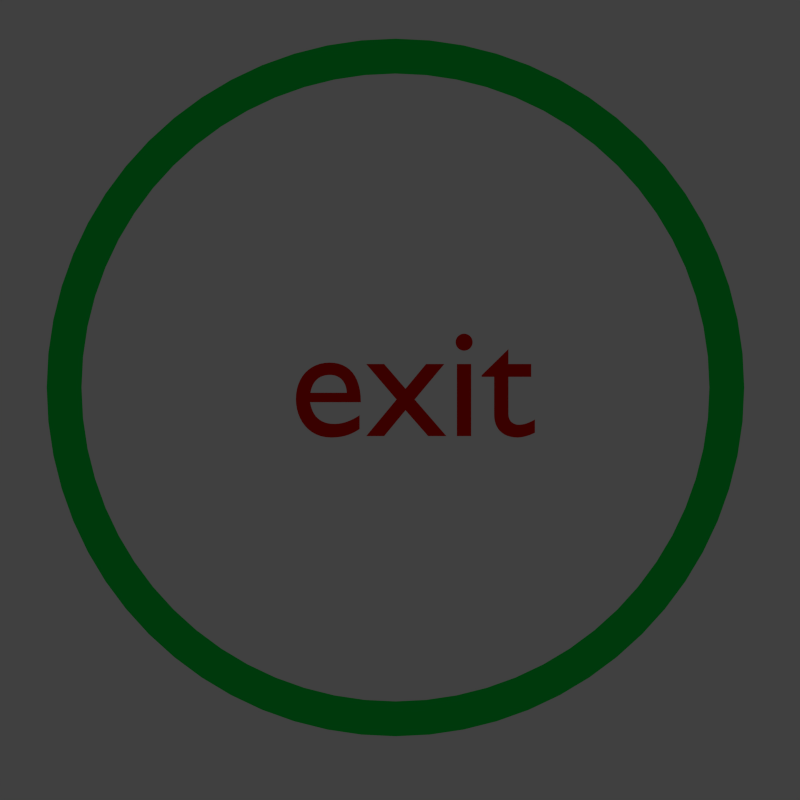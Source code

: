 # Source: tamed.blend  (saved by Blender 2.70.0; exported with 4.5.12 LTS)
import bpy
from mathutils import Matrix  # noqa: F401  (used for matrix-valued properties, if any)

bpy.ops.wm.read_factory_settings(use_empty=True)
scene = bpy.context.scene
scene.name = 'Scene'

# ---- collections
col_collection_1 = bpy.data.collections.new('Collection 1'); scene.collection.children.link(col_collection_1)
col_collection_1.hide_render = True
col_collection_1.hide_viewport = True
col_collection_2 = bpy.data.collections.new('Collection 2'); scene.collection.children.link(col_collection_2)
col_collection_2.hide_render = True
col_collection_2.hide_viewport = True
col_collection_3 = bpy.data.collections.new('Collection 3'); scene.collection.children.link(col_collection_3)
col_collection_3.hide_render = True
col_collection_3.hide_viewport = True
col_collection_4 = bpy.data.collections.new('Collection 4'); scene.collection.children.link(col_collection_4)
col_collection_4.hide_render = True
col_collection_4.hide_viewport = True
col_collection_5 = bpy.data.collections.new('Collection 5'); scene.collection.children.link(col_collection_5)
col_collection_5.hide_render = True
col_collection_5.hide_viewport = True
col_collection_6 = bpy.data.collections.new('Collection 6'); scene.collection.children.link(col_collection_6)
col_collection_6.hide_render = True
col_collection_6.hide_viewport = True
col_collection_11 = bpy.data.collections.new('Collection 11'); scene.collection.children.link(col_collection_11)
col_collection_11.hide_render = True
col_collection_11.hide_viewport = True
col_collection_12 = bpy.data.collections.new('Collection 12'); scene.collection.children.link(col_collection_12)

# ---- materials (node trees are filled in below, after node groups)
mat_redring = bpy.data.materials.new('redring')
mat_redring.alpha_threshold = 0.0
mat_redring.use_transparent_shadow = False
mat_redring.diffuse_color = (0.8, 0.01428, 0.0, 1.0)
mat_redring.roughness = 0.5
mat_redring.line_color = (0.0, 0.0, 0.0, 1.0)
mat_redring2 = bpy.data.materials.new('redring2')
mat_redring2.alpha_threshold = 0.0
mat_redring2.use_transparent_shadow = False
mat_redring2.roughness = 0.5
mat_redring2.line_color = (0.0, 0.0, 0.0, 1.0)
mat_bluering = bpy.data.materials.new('bluering')
mat_bluering.alpha_threshold = 0.0
mat_bluering.use_transparent_shadow = False
mat_bluering.diffuse_color = (0.0, 0.02092, 0.8, 1.0)
mat_bluering.roughness = 0.5
mat_bluering.line_color = (0.0, 0.0, 0.0, 1.0)
mat_bluering2 = bpy.data.materials.new('bluering2')
mat_bluering2.alpha_threshold = 0.0
mat_bluering2.use_transparent_shadow = False
mat_bluering2.roughness = 0.5
mat_bluering2.line_color = (0.0, 0.0, 0.0, 1.0)
mat_yellowring = bpy.data.materials.new('yellowring')
mat_yellowring.alpha_threshold = 0.0
mat_yellowring.use_transparent_shadow = False
mat_yellowring.diffuse_color = (0.8, 0.729, 0.0, 1.0)
mat_yellowring.roughness = 0.5
mat_yellowring.line_color = (0.0, 0.0, 0.0, 1.0)
mat_yellowring2 = bpy.data.materials.new('yellowring2')
mat_yellowring2.alpha_threshold = 0.0
mat_yellowring2.use_transparent_shadow = False
mat_yellowring2.roughness = 0.5
mat_yellowring2.line_color = (0.0, 0.0, 0.0, 1.0)
mat_crosshair1 = bpy.data.materials.new('crosshair1')
mat_crosshair1.alpha_threshold = 0.0
mat_crosshair1.use_transparent_shadow = False
mat_crosshair1.roughness = 0.5
mat_crosshair1.line_color = (0.0, 0.0, 0.0, 1.0)
mat_rb = bpy.data.materials.new('RB')
mat_rb.alpha_threshold = 0.0
mat_rb.use_transparent_shadow = False
mat_rb.roughness = 0.5
mat_rb.line_color = (0.0, 0.0, 0.0, 1.0)
mat_blankring = bpy.data.materials.new('blankring')
mat_blankring.alpha_threshold = 0.0
mat_blankring.use_transparent_shadow = False
mat_blankring.diffuse_color = (0.8, 0.753, 0.6994, 1.0)
mat_blankring.roughness = 0.5
mat_blankring.line_color = (0.0, 0.0, 0.0, 1.0)
mat_blankring2 = bpy.data.materials.new('blankring2')
mat_blankring2.alpha_threshold = 0.0
mat_blankring2.use_transparent_shadow = False
mat_blankring2.diffuse_color = (0.4672, 0.4672, 0.4672, 1.0)
mat_blankring2.roughness = 0.5
mat_blankring2.line_color = (0.0, 0.0, 0.0, 1.0)
mat_textcolor = bpy.data.materials.new('textcolor')
mat_textcolor.alpha_threshold = 0.0
mat_textcolor.use_transparent_shadow = False
mat_textcolor.diffuse_color = (0.8, 0.00749, 0.0, 1.0)
mat_textcolor.roughness = 0.5
mat_textcolor.specular_intensity = 0.0
mat_textcolor.line_color = (0.0, 0.0, 0.0, 1.0)
mat_circle = bpy.data.materials.new('circle')
mat_circle.alpha_threshold = 0.0
mat_circle.use_transparent_shadow = False
mat_circle.diffuse_color = (0.0, 0.8, 0.0754, 1.0)
mat_circle.roughness = 0.5
mat_circle.line_color = (0.0, 0.0, 0.0, 1.0)

# ---- material node trees

# ---- world
world_world = bpy.data.worlds.new('World'); scene.world = world_world
world_world.color = (0.05088, 0.05088, 0.05088)
world_world.use_sun_shadow = False
world_world.sun_shadow_jitter_overblur = 0.0
world_world.cycles.sampling_method = 'MANUAL'
world_world.cycles.sample_map_resolution = 256

# ---- cameras
cam_camera = bpy.data.cameras.new('Camera')
cam_camera.clip_end = 100.0
cam_camera.lens = 35.0
cam_camera.sensor_width = 32.0
cam_camera.sensor_height = 18.0
cam_camera.ortho_scale = 7.314
cam_camera.dof.focus_distance = 0.0
cam_camera.dof.aperture_fstop = 128.0
cam_test_cam = bpy.data.cameras.new('test cam')
cam_test_cam.clip_end = 100.0
cam_test_cam.lens = 35.0
cam_test_cam.sensor_width = 32.0
cam_test_cam.sensor_height = 18.0
cam_test_cam.dof.focus_distance = 0.0
cam_test_cam.dof.aperture_fstop = 128.0

# ---- lights
light_lamp = bpy.data.lights.new('Lamp', 'POINT')
light_lamp.transmission_factor = 0.0
light_lamp.cutoff_distance = 30.0
light_lamp.energy = 100.0
light_lamp.shadow_buffer_clip_start = 1.001
light_lamp.shadow_soft_size = 0.1
light_lamp.shadow_maximum_resolution = 0.006
light_lamp.use_absolute_resolution = True
light_lamp.cycles.use_multiple_importance_sampling = False

# ---- meshes
me_torus = bpy.data.meshes.new('Torus')
me_torus.from_pydata([(1.1, 0.0, 0.0), (1.071, 0.0, 0.07071), (1.0, 0.0, 0.1), (0.9293, 0.0, 0.07071), (0.9, 0.0, 1.225e-17), (0.9293, 0.0, -0.07071), (1.0, 0.0, -0.1), (1.071, 0.0, -0.07071), (1.046, 0.3399, 0.0), (1.018, 0.3309, 0.07071), (0.9511, 0.309, 0.1), (0.8838, 0.2872, 0.07071), (0.856, 0.2781, 1.225e-17), (0.8838, 0.2872, -0.07071), (0.9511, 0.309, -0.1), (1.018, 0.3309, -0.07071), (0.8899, 0.6466, 0.0), (0.8662, 0.6293, 0.07071), (0.809, 0.5878, 0.1), (0.7518, 0.5462, 0.07071), (0.7281, 0.529, 1.225e-17), (0.7518, 0.5462, -0.07071), (0.809, 0.5878, -0.1), (0.8662, 0.6293, -0.07071), (0.6466, 0.8899, 0.0), (0.6293, 0.8662, 0.07071), (0.5878, 0.809, 0.1), (0.5462, 0.7518, 0.07071), (0.529, 0.7281, 1.225e-17), (0.5462, 0.7518, -0.07071), (0.5878, 0.809, -0.1), (0.6293, 0.8662, -0.07071), (0.3399, 1.046, 0.0), (0.3309, 1.018, 0.07071), (0.309, 0.9511, 0.1), (0.2872, 0.8838, 0.07071), (0.2781, 0.856, 1.225e-17), (0.2872, 0.8838, -0.07071), (0.309, 0.9511, -0.1), (0.3309, 1.018, -0.07071), (5.96e-08, 1.1, 0.0), (5.96e-08, 1.071, 0.07071), (8.941e-08, 1.0, 0.1), (8.941e-08, 0.9293, 0.07071), (8.941e-08, 0.9, 1.225e-17), (8.941e-08, 0.9293, -0.07071), (8.941e-08, 1.0, -0.1), (5.96e-08, 1.071, -0.07071), (-0.3399, 1.046, 0.0), (-0.3309, 1.018, 0.07071), (-0.309, 0.9511, 0.1), (-0.2872, 0.8838, 0.07071), (-0.2781, 0.856, 1.225e-17), (-0.2872, 0.8838, -0.07071), (-0.309, 0.9511, -0.1), (-0.3309, 1.018, -0.07071), (-0.6466, 0.8899, 0.0), (-0.6293, 0.8662, 0.07071), (-0.5878, 0.809, 0.1), (-0.5462, 0.7518, 0.07071), (-0.529, 0.7281, 1.225e-17), (-0.5462, 0.7518, -0.07071), (-0.5878, 0.809, -0.1), (-0.6293, 0.8662, -0.07071), (-0.8899, 0.6466, 0.0), (-0.8662, 0.6293, 0.07071), (-0.809, 0.5878, 0.1), (-0.7518, 0.5462, 0.07071), (-0.7281, 0.529, 1.225e-17), (-0.7518, 0.5462, -0.07071), (-0.809, 0.5878, -0.1), (-0.8662, 0.6293, -0.07071), (-1.046, 0.3399, 0.0), (-1.018, 0.3309, 0.07071), (-0.9511, 0.309, 0.1), (-0.8838, 0.2872, 0.07071), (-0.856, 0.2781, 1.225e-17), (-0.8838, 0.2872, -0.07071), (-0.9511, 0.309, -0.1), (-1.018, 0.3309, -0.07071), (-1.1, 9.617e-08, 0.0), (-1.071, 9.36e-08, 0.07071), (-1.0, 8.742e-08, 0.1), (-0.9293, 8.124e-08, 0.07071), (-0.9, 7.868e-08, 1.225e-17), (-0.9293, 8.124e-08, -0.07071), (-1.0, 8.742e-08, -0.1), (-1.071, 9.36e-08, -0.07071), (-1.046, -0.3399, 0.0), (-1.018, -0.3309, 0.07071), (-0.9511, -0.309, 0.1), (-0.8838, -0.2872, 0.07071), (-0.856, -0.2781, 1.225e-17), (-0.8838, -0.2872, -0.07071), (-0.9511, -0.309, -0.1), (-1.018, -0.3309, -0.07071), (-0.8899, -0.6466, 0.0), (-0.8662, -0.6293, 0.07071), (-0.809, -0.5878, 0.1), (-0.7518, -0.5462, 0.07071), (-0.7281, -0.529, 1.225e-17), (-0.7518, -0.5462, -0.07071), (-0.809, -0.5878, -0.1), (-0.8662, -0.6293, -0.07071), (-0.6466, -0.8899, 0.0), (-0.6293, -0.8662, 0.07071), (-0.5878, -0.809, 0.1), (-0.5462, -0.7518, 0.07071), (-0.529, -0.7281, 1.225e-17), (-0.5462, -0.7518, -0.07071), (-0.5878, -0.809, -0.1), (-0.6293, -0.8662, -0.07071), (-0.3399, -1.046, 0.0), (-0.3309, -1.018, 0.07071), (-0.309, -0.9511, 0.1), (-0.2872, -0.8838, 0.07071), (-0.2781, -0.856, 1.225e-17), (-0.2872, -0.8838, -0.07071), (-0.309, -0.9511, -0.1), (-0.3309, -1.018, -0.07071), (5.96e-08, -1.1, 0.0), (5.96e-08, -1.071, 0.07071), (8.941e-08, -1.0, 0.1), (8.941e-08, -0.9293, 0.07071), (8.941e-08, -0.9, 1.225e-17), (8.941e-08, -0.9293, -0.07071), (8.941e-08, -1.0, -0.1), (5.96e-08, -1.071, -0.07071), (0.3399, -1.046, 0.0), (0.3309, -1.018, 0.07071), (0.309, -0.9511, 0.1), (0.2872, -0.8838, 0.07071), (0.2781, -0.856, 1.225e-17), (0.2872, -0.8838, -0.07071), (0.309, -0.9511, -0.1), (0.3309, -1.018, -0.07071), (0.6466, -0.8899, 0.0), (0.6293, -0.8662, 0.07071), (0.5878, -0.809, 0.1), (0.5462, -0.7518, 0.07071), (0.529, -0.7281, 1.225e-17), (0.5462, -0.7518, -0.07071), (0.5878, -0.809, -0.1), (0.6293, -0.8662, -0.07071), (0.8899, -0.6466, 0.0), (0.8662, -0.6293, 0.07071), (0.809, -0.5878, 0.1), (0.7518, -0.5462, 0.07071), (0.7281, -0.529, 1.225e-17), (0.7518, -0.5462, -0.07071), (0.809, -0.5878, -0.1), (0.8662, -0.6293, -0.07071), (1.046, -0.3399, 0.0), (1.018, -0.3309, 0.07071), (0.9511, -0.309, 0.1), (0.8838, -0.2872, 0.07071), (0.856, -0.2781, 1.225e-17), (0.8838, -0.2872, -0.07071), (0.9511, -0.309, -0.1), (1.018, -0.3309, -0.07071)], [], [(0, 8, 9, 1), (1, 9, 10, 2), (2, 10, 11, 3), (3, 11, 12, 4), (4, 12, 13, 5), (5, 13, 14, 6), (6, 14, 15, 7), (0, 7, 15, 8), (8, 16, 17, 9), (9, 17, 18, 10), (10, 18, 19, 11), (11, 19, 20, 12), (12, 20, 21, 13), (13, 21, 22, 14), (14, 22, 23, 15), (15, 23, 16, 8), (16, 24, 25, 17), (17, 25, 26, 18), (18, 26, 27, 19), (19, 27, 28, 20), (20, 28, 29, 21), (21, 29, 30, 22), (22, 30, 31, 23), (23, 31, 24, 16), (24, 32, 33, 25), (25, 33, 34, 26), (26, 34, 35, 27), (27, 35, 36, 28), (28, 36, 37, 29), (29, 37, 38, 30), (30, 38, 39, 31), (31, 39, 32, 24), (32, 40, 41, 33), (33, 41, 42, 34), (34, 42, 43, 35), (35, 43, 44, 36), (36, 44, 45, 37), (37, 45, 46, 38), (38, 46, 47, 39), (39, 47, 40, 32), (40, 48, 49, 41), (41, 49, 50, 42), (42, 50, 51, 43), (43, 51, 52, 44), (44, 52, 53, 45), (45, 53, 54, 46), (46, 54, 55, 47), (47, 55, 48, 40), (48, 56, 57, 49), (49, 57, 58, 50), (50, 58, 59, 51), (51, 59, 60, 52), (52, 60, 61, 53), (53, 61, 62, 54), (54, 62, 63, 55), (55, 63, 56, 48), (56, 64, 65, 57), (57, 65, 66, 58), (58, 66, 67, 59), (59, 67, 68, 60), (60, 68, 69, 61), (61, 69, 70, 62), (62, 70, 71, 63), (63, 71, 64, 56), (64, 72, 73, 65), (65, 73, 74, 66), (66, 74, 75, 67), (67, 75, 76, 68), (68, 76, 77, 69), (69, 77, 78, 70), (70, 78, 79, 71), (71, 79, 72, 64), (72, 80, 81, 73), (73, 81, 82, 74), (74, 82, 83, 75), (75, 83, 84, 76), (76, 84, 85, 77), (77, 85, 86, 78), (78, 86, 87, 79), (79, 87, 80, 72), (80, 88, 89, 81), (81, 89, 90, 82), (82, 90, 91, 83), (83, 91, 92, 84), (84, 92, 93, 85), (85, 93, 94, 86), (86, 94, 95, 87), (87, 95, 88, 80), (88, 96, 97, 89), (89, 97, 98, 90), (90, 98, 99, 91), (91, 99, 100, 92), (92, 100, 101, 93), (93, 101, 102, 94), (94, 102, 103, 95), (95, 103, 96, 88), (96, 104, 105, 97), (97, 105, 106, 98), (98, 106, 107, 99), (99, 107, 108, 100), (100, 108, 109, 101), (101, 109, 110, 102), (102, 110, 111, 103), (103, 111, 104, 96), (104, 112, 113, 105), (105, 113, 114, 106), (106, 114, 115, 107), (107, 115, 116, 108), (108, 116, 117, 109), (109, 117, 118, 110), (110, 118, 119, 111), (111, 119, 112, 104), (112, 120, 121, 113), (113, 121, 122, 114), (114, 122, 123, 115), (115, 123, 124, 116), (116, 124, 125, 117), (117, 125, 126, 118), (118, 126, 127, 119), (119, 127, 120, 112), (120, 128, 129, 121), (121, 129, 130, 122), (122, 130, 131, 123), (123, 131, 132, 124), (124, 132, 133, 125), (125, 133, 134, 126), (126, 134, 135, 127), (127, 135, 128, 120), (128, 136, 137, 129), (129, 137, 138, 130), (130, 138, 139, 131), (131, 139, 140, 132), (132, 140, 141, 133), (133, 141, 142, 134), (134, 142, 143, 135), (135, 143, 136, 128), (136, 144, 145, 137), (137, 145, 146, 138), (138, 146, 147, 139), (139, 147, 148, 140), (140, 148, 149, 141), (141, 149, 150, 142), (142, 150, 151, 143), (143, 151, 144, 136), (144, 152, 153, 145), (145, 153, 154, 146), (146, 154, 155, 147), (147, 155, 156, 148), (148, 156, 157, 149), (149, 157, 158, 150), (150, 158, 159, 151), (151, 159, 152, 144), (152, 0, 1, 153), (153, 1, 2, 154), (154, 2, 3, 155), (155, 3, 4, 156), (156, 4, 5, 157), (157, 5, 6, 158), (158, 6, 7, 159), (159, 7, 0, 152)])
me_torus.polygons.foreach_set('use_smooth', [True] * 160)
me_torus.polygons.foreach_set('material_index', [1, 1, 1, 1, 1, 1, 1, 1, 0, 0, 0, 0, 0, 0, 0, 0, 0, 0, 0, 0, 0, 0, 0, 0, 0, 0, 0, 0, 0, 0, 0, 0, 1, 1, 1, 1, 1, 1, 1, 1, 1, 1, 1, 1, 1, 1, 1, 1, 0, 0, 0, 0, 0, 0, 0, 0, 0, 0, 0, 0, 0, 0, 0, 0, 0, 0, 0, 0, 0, 0, 0, 0, 1, 1, 1, 1, 1, 1, 1, 1, 1, 1, 1, 1, 1, 1, 1, 1, 0, 0, 0, 0, 0, 0, 0, 0, 0, 0, 0, 0, 0, 0, 0, 0, 0, 0, 0, 0, 0, 0, 0, 0, 1, 1, 1, 1, 1, 1, 1, 1, 1, 1, 1, 1, 1, 1, 1, 1, 0, 0, 0, 0, 0, 0, 0, 0, 0, 0, 0, 0, 0, 0, 0, 0, 0, 0, 0, 0, 0, 0, 0, 0, 1, 1, 1, 1, 1, 1, 1, 1])
me_torus.materials.append(mat_redring)
me_torus.materials.append(mat_redring2)
me_torus.use_remesh_preserve_volume = False
me_torus.use_remesh_preserve_attributes = False
me_torus.use_mirror_vertex_groups = False
me_torus.update()
me_torus_001 = bpy.data.meshes.new('Torus.001')
me_torus_001.from_pydata([(1.1, 0.0, 0.0), (1.071, 0.0, 0.07071), (1.0, 0.0, 0.1), (0.9293, 0.0, 0.07071), (0.9, 0.0, 1.225e-17), (0.9293, 0.0, -0.07071), (1.0, 0.0, -0.1), (1.071, 0.0, -0.07071), (1.046, 0.3399, 0.0), (1.018, 0.3309, 0.07071), (0.9511, 0.309, 0.1), (0.8838, 0.2872, 0.07071), (0.856, 0.2781, 1.225e-17), (0.8838, 0.2872, -0.07071), (0.9511, 0.309, -0.1), (1.018, 0.3309, -0.07071), (0.8899, 0.6466, 0.0), (0.8662, 0.6293, 0.07071), (0.809, 0.5878, 0.1), (0.7518, 0.5462, 0.07071), (0.7281, 0.529, 1.225e-17), (0.7518, 0.5462, -0.07071), (0.809, 0.5878, -0.1), (0.8662, 0.6293, -0.07071), (0.6466, 0.8899, 0.0), (0.6293, 0.8662, 0.07071), (0.5878, 0.809, 0.1), (0.5462, 0.7518, 0.07071), (0.529, 0.7281, 1.225e-17), (0.5462, 0.7518, -0.07071), (0.5878, 0.809, -0.1), (0.6293, 0.8662, -0.07071), (0.3399, 1.046, 0.0), (0.3309, 1.018, 0.07071), (0.309, 0.9511, 0.1), (0.2872, 0.8838, 0.07071), (0.2781, 0.856, 1.225e-17), (0.2872, 0.8838, -0.07071), (0.309, 0.9511, -0.1), (0.3309, 1.018, -0.07071), (5.96e-08, 1.1, 0.0), (5.96e-08, 1.071, 0.07071), (8.941e-08, 1.0, 0.1), (8.941e-08, 0.9293, 0.07071), (8.941e-08, 0.9, 1.225e-17), (8.941e-08, 0.9293, -0.07071), (8.941e-08, 1.0, -0.1), (5.96e-08, 1.071, -0.07071), (-0.3399, 1.046, 0.0), (-0.3309, 1.018, 0.07071), (-0.309, 0.9511, 0.1), (-0.2872, 0.8838, 0.07071), (-0.2781, 0.856, 1.225e-17), (-0.2872, 0.8838, -0.07071), (-0.309, 0.9511, -0.1), (-0.3309, 1.018, -0.07071), (-0.6466, 0.8899, 0.0), (-0.6293, 0.8662, 0.07071), (-0.5878, 0.809, 0.1), (-0.5462, 0.7518, 0.07071), (-0.529, 0.7281, 1.225e-17), (-0.5462, 0.7518, -0.07071), (-0.5878, 0.809, -0.1), (-0.6293, 0.8662, -0.07071), (-0.8899, 0.6466, 0.0), (-0.8662, 0.6293, 0.07071), (-0.809, 0.5878, 0.1), (-0.7518, 0.5462, 0.07071), (-0.7281, 0.529, 1.225e-17), (-0.7518, 0.5462, -0.07071), (-0.809, 0.5878, -0.1), (-0.8662, 0.6293, -0.07071), (-1.046, 0.3399, 0.0), (-1.018, 0.3309, 0.07071), (-0.9511, 0.309, 0.1), (-0.8838, 0.2872, 0.07071), (-0.856, 0.2781, 1.225e-17), (-0.8838, 0.2872, -0.07071), (-0.9511, 0.309, -0.1), (-1.018, 0.3309, -0.07071), (-1.1, 9.617e-08, 0.0), (-1.071, 9.36e-08, 0.07071), (-1.0, 8.742e-08, 0.1), (-0.9293, 8.124e-08, 0.07071), (-0.9, 7.868e-08, 1.225e-17), (-0.9293, 8.124e-08, -0.07071), (-1.0, 8.742e-08, -0.1), (-1.071, 9.36e-08, -0.07071), (-1.046, -0.3399, 0.0), (-1.018, -0.3309, 0.07071), (-0.9511, -0.309, 0.1), (-0.8838, -0.2872, 0.07071), (-0.856, -0.2781, 1.225e-17), (-0.8838, -0.2872, -0.07071), (-0.9511, -0.309, -0.1), (-1.018, -0.3309, -0.07071), (-0.8899, -0.6466, 0.0), (-0.8662, -0.6293, 0.07071), (-0.809, -0.5878, 0.1), (-0.7518, -0.5462, 0.07071), (-0.7281, -0.529, 1.225e-17), (-0.7518, -0.5462, -0.07071), (-0.809, -0.5878, -0.1), (-0.8662, -0.6293, -0.07071), (-0.6466, -0.8899, 0.0), (-0.6293, -0.8662, 0.07071), (-0.5878, -0.809, 0.1), (-0.5462, -0.7518, 0.07071), (-0.529, -0.7281, 1.225e-17), (-0.5462, -0.7518, -0.07071), (-0.5878, -0.809, -0.1), (-0.6293, -0.8662, -0.07071), (-0.3399, -1.046, 0.0), (-0.3309, -1.018, 0.07071), (-0.309, -0.9511, 0.1), (-0.2872, -0.8838, 0.07071), (-0.2781, -0.856, 1.225e-17), (-0.2872, -0.8838, -0.07071), (-0.309, -0.9511, -0.1), (-0.3309, -1.018, -0.07071), (5.96e-08, -1.1, 0.0), (5.96e-08, -1.071, 0.07071), (8.941e-08, -1.0, 0.1), (8.941e-08, -0.9293, 0.07071), (8.941e-08, -0.9, 1.225e-17), (8.941e-08, -0.9293, -0.07071), (8.941e-08, -1.0, -0.1), (5.96e-08, -1.071, -0.07071), (0.3399, -1.046, 0.0), (0.3309, -1.018, 0.07071), (0.309, -0.9511, 0.1), (0.2872, -0.8838, 0.07071), (0.2781, -0.856, 1.225e-17), (0.2872, -0.8838, -0.07071), (0.309, -0.9511, -0.1), (0.3309, -1.018, -0.07071), (0.6466, -0.8899, 0.0), (0.6293, -0.8662, 0.07071), (0.5878, -0.809, 0.1), (0.5462, -0.7518, 0.07071), (0.529, -0.7281, 1.225e-17), (0.5462, -0.7518, -0.07071), (0.5878, -0.809, -0.1), (0.6293, -0.8662, -0.07071), (0.8899, -0.6466, 0.0), (0.8662, -0.6293, 0.07071), (0.809, -0.5878, 0.1), (0.7518, -0.5462, 0.07071), (0.7281, -0.529, 1.225e-17), (0.7518, -0.5462, -0.07071), (0.809, -0.5878, -0.1), (0.8662, -0.6293, -0.07071), (1.046, -0.3399, 0.0), (1.018, -0.3309, 0.07071), (0.9511, -0.309, 0.1), (0.8838, -0.2872, 0.07071), (0.856, -0.2781, 1.225e-17), (0.8838, -0.2872, -0.07071), (0.9511, -0.309, -0.1), (1.018, -0.3309, -0.07071)], [], [(0, 8, 9, 1), (1, 9, 10, 2), (2, 10, 11, 3), (3, 11, 12, 4), (4, 12, 13, 5), (5, 13, 14, 6), (6, 14, 15, 7), (0, 7, 15, 8), (8, 16, 17, 9), (9, 17, 18, 10), (10, 18, 19, 11), (11, 19, 20, 12), (12, 20, 21, 13), (13, 21, 22, 14), (14, 22, 23, 15), (15, 23, 16, 8), (16, 24, 25, 17), (17, 25, 26, 18), (18, 26, 27, 19), (19, 27, 28, 20), (20, 28, 29, 21), (21, 29, 30, 22), (22, 30, 31, 23), (23, 31, 24, 16), (24, 32, 33, 25), (25, 33, 34, 26), (26, 34, 35, 27), (27, 35, 36, 28), (28, 36, 37, 29), (29, 37, 38, 30), (30, 38, 39, 31), (31, 39, 32, 24), (32, 40, 41, 33), (33, 41, 42, 34), (34, 42, 43, 35), (35, 43, 44, 36), (36, 44, 45, 37), (37, 45, 46, 38), (38, 46, 47, 39), (39, 47, 40, 32), (40, 48, 49, 41), (41, 49, 50, 42), (42, 50, 51, 43), (43, 51, 52, 44), (44, 52, 53, 45), (45, 53, 54, 46), (46, 54, 55, 47), (47, 55, 48, 40), (48, 56, 57, 49), (49, 57, 58, 50), (50, 58, 59, 51), (51, 59, 60, 52), (52, 60, 61, 53), (53, 61, 62, 54), (54, 62, 63, 55), (55, 63, 56, 48), (56, 64, 65, 57), (57, 65, 66, 58), (58, 66, 67, 59), (59, 67, 68, 60), (60, 68, 69, 61), (61, 69, 70, 62), (62, 70, 71, 63), (63, 71, 64, 56), (64, 72, 73, 65), (65, 73, 74, 66), (66, 74, 75, 67), (67, 75, 76, 68), (68, 76, 77, 69), (69, 77, 78, 70), (70, 78, 79, 71), (71, 79, 72, 64), (72, 80, 81, 73), (73, 81, 82, 74), (74, 82, 83, 75), (75, 83, 84, 76), (76, 84, 85, 77), (77, 85, 86, 78), (78, 86, 87, 79), (79, 87, 80, 72), (80, 88, 89, 81), (81, 89, 90, 82), (82, 90, 91, 83), (83, 91, 92, 84), (84, 92, 93, 85), (85, 93, 94, 86), (86, 94, 95, 87), (87, 95, 88, 80), (88, 96, 97, 89), (89, 97, 98, 90), (90, 98, 99, 91), (91, 99, 100, 92), (92, 100, 101, 93), (93, 101, 102, 94), (94, 102, 103, 95), (95, 103, 96, 88), (96, 104, 105, 97), (97, 105, 106, 98), (98, 106, 107, 99), (99, 107, 108, 100), (100, 108, 109, 101), (101, 109, 110, 102), (102, 110, 111, 103), (103, 111, 104, 96), (104, 112, 113, 105), (105, 113, 114, 106), (106, 114, 115, 107), (107, 115, 116, 108), (108, 116, 117, 109), (109, 117, 118, 110), (110, 118, 119, 111), (111, 119, 112, 104), (112, 120, 121, 113), (113, 121, 122, 114), (114, 122, 123, 115), (115, 123, 124, 116), (116, 124, 125, 117), (117, 125, 126, 118), (118, 126, 127, 119), (119, 127, 120, 112), (120, 128, 129, 121), (121, 129, 130, 122), (122, 130, 131, 123), (123, 131, 132, 124), (124, 132, 133, 125), (125, 133, 134, 126), (126, 134, 135, 127), (127, 135, 128, 120), (128, 136, 137, 129), (129, 137, 138, 130), (130, 138, 139, 131), (131, 139, 140, 132), (132, 140, 141, 133), (133, 141, 142, 134), (134, 142, 143, 135), (135, 143, 136, 128), (136, 144, 145, 137), (137, 145, 146, 138), (138, 146, 147, 139), (139, 147, 148, 140), (140, 148, 149, 141), (141, 149, 150, 142), (142, 150, 151, 143), (143, 151, 144, 136), (144, 152, 153, 145), (145, 153, 154, 146), (146, 154, 155, 147), (147, 155, 156, 148), (148, 156, 157, 149), (149, 157, 158, 150), (150, 158, 159, 151), (151, 159, 152, 144), (152, 0, 1, 153), (153, 1, 2, 154), (154, 2, 3, 155), (155, 3, 4, 156), (156, 4, 5, 157), (157, 5, 6, 158), (158, 6, 7, 159), (159, 7, 0, 152)])
me_torus_001.polygons.foreach_set('use_smooth', [True] * 160)
me_torus_001.polygons.foreach_set('material_index', [1, 1, 1, 1, 1, 1, 1, 1, 0, 0, 0, 0, 0, 0, 0, 0, 0, 0, 0, 0, 0, 0, 0, 0, 0, 0, 0, 0, 0, 0, 0, 0, 1, 1, 1, 1, 1, 1, 1, 1, 1, 1, 1, 1, 1, 1, 1, 1, 0, 0, 0, 0, 0, 0, 0, 0, 0, 0, 0, 0, 0, 0, 0, 0, 0, 0, 0, 0, 0, 0, 0, 0, 1, 1, 1, 1, 1, 1, 1, 1, 1, 1, 1, 1, 1, 1, 1, 1, 0, 0, 0, 0, 0, 0, 0, 0, 0, 0, 0, 0, 0, 0, 0, 0, 0, 0, 0, 0, 0, 0, 0, 0, 1, 1, 1, 1, 1, 1, 1, 1, 1, 1, 1, 1, 1, 1, 1, 1, 0, 0, 0, 0, 0, 0, 0, 0, 0, 0, 0, 0, 0, 0, 0, 0, 0, 0, 0, 0, 0, 0, 0, 0, 1, 1, 1, 1, 1, 1, 1, 1])
me_torus_001.materials.append(mat_bluering)
me_torus_001.materials.append(mat_bluering2)
me_torus_001.use_remesh_preserve_volume = False
me_torus_001.use_remesh_preserve_attributes = False
me_torus_001.use_mirror_vertex_groups = False
me_torus_001.update()
me_torus_002 = bpy.data.meshes.new('Torus.002')
me_torus_002.from_pydata([(1.1, 0.0, 0.0), (1.071, 0.0, 0.07071), (1.0, 0.0, 0.1), (0.9293, 0.0, 0.07071), (0.9, 0.0, 1.225e-17), (0.9293, 0.0, -0.07071), (1.0, 0.0, -0.1), (1.071, 0.0, -0.07071), (1.046, 0.3399, 0.0), (1.018, 0.3309, 0.07071), (0.9511, 0.309, 0.1), (0.8838, 0.2872, 0.07071), (0.856, 0.2781, 1.225e-17), (0.8838, 0.2872, -0.07071), (0.9511, 0.309, -0.1), (1.018, 0.3309, -0.07071), (0.8899, 0.6466, 0.0), (0.8662, 0.6293, 0.07071), (0.809, 0.5878, 0.1), (0.7518, 0.5462, 0.07071), (0.7281, 0.529, 1.225e-17), (0.7518, 0.5462, -0.07071), (0.809, 0.5878, -0.1), (0.8662, 0.6293, -0.07071), (0.6466, 0.8899, 0.0), (0.6293, 0.8662, 0.07071), (0.5878, 0.809, 0.1), (0.5462, 0.7518, 0.07071), (0.529, 0.7281, 1.225e-17), (0.5462, 0.7518, -0.07071), (0.5878, 0.809, -0.1), (0.6293, 0.8662, -0.07071), (0.3399, 1.046, 0.0), (0.3309, 1.018, 0.07071), (0.309, 0.9511, 0.1), (0.2872, 0.8838, 0.07071), (0.2781, 0.856, 1.225e-17), (0.2872, 0.8838, -0.07071), (0.309, 0.9511, -0.1), (0.3309, 1.018, -0.07071), (5.96e-08, 1.1, 0.0), (5.96e-08, 1.071, 0.07071), (8.941e-08, 1.0, 0.1), (8.941e-08, 0.9293, 0.07071), (8.941e-08, 0.9, 1.225e-17), (8.941e-08, 0.9293, -0.07071), (8.941e-08, 1.0, -0.1), (5.96e-08, 1.071, -0.07071), (-0.3399, 1.046, 0.0), (-0.3309, 1.018, 0.07071), (-0.309, 0.9511, 0.1), (-0.2872, 0.8838, 0.07071), (-0.2781, 0.856, 1.225e-17), (-0.2872, 0.8838, -0.07071), (-0.309, 0.9511, -0.1), (-0.3309, 1.018, -0.07071), (-0.6466, 0.8899, 0.0), (-0.6293, 0.8662, 0.07071), (-0.5878, 0.809, 0.1), (-0.5462, 0.7518, 0.07071), (-0.529, 0.7281, 1.225e-17), (-0.5462, 0.7518, -0.07071), (-0.5878, 0.809, -0.1), (-0.6293, 0.8662, -0.07071), (-0.8899, 0.6466, 0.0), (-0.8662, 0.6293, 0.07071), (-0.809, 0.5878, 0.1), (-0.7518, 0.5462, 0.07071), (-0.7281, 0.529, 1.225e-17), (-0.7518, 0.5462, -0.07071), (-0.809, 0.5878, -0.1), (-0.8662, 0.6293, -0.07071), (-1.046, 0.3399, 0.0), (-1.018, 0.3309, 0.07071), (-0.9511, 0.309, 0.1), (-0.8838, 0.2872, 0.07071), (-0.856, 0.2781, 1.225e-17), (-0.8838, 0.2872, -0.07071), (-0.9511, 0.309, -0.1), (-1.018, 0.3309, -0.07071), (-1.1, 9.617e-08, 0.0), (-1.071, 9.36e-08, 0.07071), (-1.0, 8.742e-08, 0.1), (-0.9293, 8.124e-08, 0.07071), (-0.9, 7.868e-08, 1.225e-17), (-0.9293, 8.124e-08, -0.07071), (-1.0, 8.742e-08, -0.1), (-1.071, 9.36e-08, -0.07071), (-1.046, -0.3399, 0.0), (-1.018, -0.3309, 0.07071), (-0.9511, -0.309, 0.1), (-0.8838, -0.2872, 0.07071), (-0.856, -0.2781, 1.225e-17), (-0.8838, -0.2872, -0.07071), (-0.9511, -0.309, -0.1), (-1.018, -0.3309, -0.07071), (-0.8899, -0.6466, 0.0), (-0.8662, -0.6293, 0.07071), (-0.809, -0.5878, 0.1), (-0.7518, -0.5462, 0.07071), (-0.7281, -0.529, 1.225e-17), (-0.7518, -0.5462, -0.07071), (-0.809, -0.5878, -0.1), (-0.8662, -0.6293, -0.07071), (-0.6466, -0.8899, 0.0), (-0.6293, -0.8662, 0.07071), (-0.5878, -0.809, 0.1), (-0.5462, -0.7518, 0.07071), (-0.529, -0.7281, 1.225e-17), (-0.5462, -0.7518, -0.07071), (-0.5878, -0.809, -0.1), (-0.6293, -0.8662, -0.07071), (-0.3399, -1.046, 0.0), (-0.3309, -1.018, 0.07071), (-0.309, -0.9511, 0.1), (-0.2872, -0.8838, 0.07071), (-0.2781, -0.856, 1.225e-17), (-0.2872, -0.8838, -0.07071), (-0.309, -0.9511, -0.1), (-0.3309, -1.018, -0.07071), (5.96e-08, -1.1, 0.0), (5.96e-08, -1.071, 0.07071), (8.941e-08, -1.0, 0.1), (8.941e-08, -0.9293, 0.07071), (8.941e-08, -0.9, 1.225e-17), (8.941e-08, -0.9293, -0.07071), (8.941e-08, -1.0, -0.1), (5.96e-08, -1.071, -0.07071), (0.3399, -1.046, 0.0), (0.3309, -1.018, 0.07071), (0.309, -0.9511, 0.1), (0.2872, -0.8838, 0.07071), (0.2781, -0.856, 1.225e-17), (0.2872, -0.8838, -0.07071), (0.309, -0.9511, -0.1), (0.3309, -1.018, -0.07071), (0.6466, -0.8899, 0.0), (0.6293, -0.8662, 0.07071), (0.5878, -0.809, 0.1), (0.5462, -0.7518, 0.07071), (0.529, -0.7281, 1.225e-17), (0.5462, -0.7518, -0.07071), (0.5878, -0.809, -0.1), (0.6293, -0.8662, -0.07071), (0.8899, -0.6466, 0.0), (0.8662, -0.6293, 0.07071), (0.809, -0.5878, 0.1), (0.7518, -0.5462, 0.07071), (0.7281, -0.529, 1.225e-17), (0.7518, -0.5462, -0.07071), (0.809, -0.5878, -0.1), (0.8662, -0.6293, -0.07071), (1.046, -0.3399, 0.0), (1.018, -0.3309, 0.07071), (0.9511, -0.309, 0.1), (0.8838, -0.2872, 0.07071), (0.856, -0.2781, 1.225e-17), (0.8838, -0.2872, -0.07071), (0.9511, -0.309, -0.1), (1.018, -0.3309, -0.07071)], [], [(0, 8, 9, 1), (1, 9, 10, 2), (2, 10, 11, 3), (3, 11, 12, 4), (4, 12, 13, 5), (5, 13, 14, 6), (6, 14, 15, 7), (0, 7, 15, 8), (8, 16, 17, 9), (9, 17, 18, 10), (10, 18, 19, 11), (11, 19, 20, 12), (12, 20, 21, 13), (13, 21, 22, 14), (14, 22, 23, 15), (15, 23, 16, 8), (16, 24, 25, 17), (17, 25, 26, 18), (18, 26, 27, 19), (19, 27, 28, 20), (20, 28, 29, 21), (21, 29, 30, 22), (22, 30, 31, 23), (23, 31, 24, 16), (24, 32, 33, 25), (25, 33, 34, 26), (26, 34, 35, 27), (27, 35, 36, 28), (28, 36, 37, 29), (29, 37, 38, 30), (30, 38, 39, 31), (31, 39, 32, 24), (32, 40, 41, 33), (33, 41, 42, 34), (34, 42, 43, 35), (35, 43, 44, 36), (36, 44, 45, 37), (37, 45, 46, 38), (38, 46, 47, 39), (39, 47, 40, 32), (40, 48, 49, 41), (41, 49, 50, 42), (42, 50, 51, 43), (43, 51, 52, 44), (44, 52, 53, 45), (45, 53, 54, 46), (46, 54, 55, 47), (47, 55, 48, 40), (48, 56, 57, 49), (49, 57, 58, 50), (50, 58, 59, 51), (51, 59, 60, 52), (52, 60, 61, 53), (53, 61, 62, 54), (54, 62, 63, 55), (55, 63, 56, 48), (56, 64, 65, 57), (57, 65, 66, 58), (58, 66, 67, 59), (59, 67, 68, 60), (60, 68, 69, 61), (61, 69, 70, 62), (62, 70, 71, 63), (63, 71, 64, 56), (64, 72, 73, 65), (65, 73, 74, 66), (66, 74, 75, 67), (67, 75, 76, 68), (68, 76, 77, 69), (69, 77, 78, 70), (70, 78, 79, 71), (71, 79, 72, 64), (72, 80, 81, 73), (73, 81, 82, 74), (74, 82, 83, 75), (75, 83, 84, 76), (76, 84, 85, 77), (77, 85, 86, 78), (78, 86, 87, 79), (79, 87, 80, 72), (80, 88, 89, 81), (81, 89, 90, 82), (82, 90, 91, 83), (83, 91, 92, 84), (84, 92, 93, 85), (85, 93, 94, 86), (86, 94, 95, 87), (87, 95, 88, 80), (88, 96, 97, 89), (89, 97, 98, 90), (90, 98, 99, 91), (91, 99, 100, 92), (92, 100, 101, 93), (93, 101, 102, 94), (94, 102, 103, 95), (95, 103, 96, 88), (96, 104, 105, 97), (97, 105, 106, 98), (98, 106, 107, 99), (99, 107, 108, 100), (100, 108, 109, 101), (101, 109, 110, 102), (102, 110, 111, 103), (103, 111, 104, 96), (104, 112, 113, 105), (105, 113, 114, 106), (106, 114, 115, 107), (107, 115, 116, 108), (108, 116, 117, 109), (109, 117, 118, 110), (110, 118, 119, 111), (111, 119, 112, 104), (112, 120, 121, 113), (113, 121, 122, 114), (114, 122, 123, 115), (115, 123, 124, 116), (116, 124, 125, 117), (117, 125, 126, 118), (118, 126, 127, 119), (119, 127, 120, 112), (120, 128, 129, 121), (121, 129, 130, 122), (122, 130, 131, 123), (123, 131, 132, 124), (124, 132, 133, 125), (125, 133, 134, 126), (126, 134, 135, 127), (127, 135, 128, 120), (128, 136, 137, 129), (129, 137, 138, 130), (130, 138, 139, 131), (131, 139, 140, 132), (132, 140, 141, 133), (133, 141, 142, 134), (134, 142, 143, 135), (135, 143, 136, 128), (136, 144, 145, 137), (137, 145, 146, 138), (138, 146, 147, 139), (139, 147, 148, 140), (140, 148, 149, 141), (141, 149, 150, 142), (142, 150, 151, 143), (143, 151, 144, 136), (144, 152, 153, 145), (145, 153, 154, 146), (146, 154, 155, 147), (147, 155, 156, 148), (148, 156, 157, 149), (149, 157, 158, 150), (150, 158, 159, 151), (151, 159, 152, 144), (152, 0, 1, 153), (153, 1, 2, 154), (154, 2, 3, 155), (155, 3, 4, 156), (156, 4, 5, 157), (157, 5, 6, 158), (158, 6, 7, 159), (159, 7, 0, 152)])
me_torus_002.polygons.foreach_set('use_smooth', [True] * 160)
me_torus_002.polygons.foreach_set('material_index', [1, 1, 1, 1, 1, 1, 1, 1, 0, 0, 0, 0, 0, 0, 0, 0, 0, 0, 0, 0, 0, 0, 0, 0, 0, 0, 0, 0, 0, 0, 0, 0, 1, 1, 1, 1, 1, 1, 1, 1, 1, 1, 1, 1, 1, 1, 1, 1, 0, 0, 0, 0, 0, 0, 0, 0, 0, 0, 0, 0, 0, 0, 0, 0, 0, 0, 0, 0, 0, 0, 0, 0, 1, 1, 1, 1, 1, 1, 1, 1, 1, 1, 1, 1, 1, 1, 1, 1, 0, 0, 0, 0, 0, 0, 0, 0, 0, 0, 0, 0, 0, 0, 0, 0, 0, 0, 0, 0, 0, 0, 0, 0, 1, 1, 1, 1, 1, 1, 1, 1, 1, 1, 1, 1, 1, 1, 1, 1, 0, 0, 0, 0, 0, 0, 0, 0, 0, 0, 0, 0, 0, 0, 0, 0, 0, 0, 0, 0, 0, 0, 0, 0, 1, 1, 1, 1, 1, 1, 1, 1])
me_torus_002.materials.append(mat_yellowring)
me_torus_002.materials.append(mat_yellowring2)
me_torus_002.use_remesh_preserve_volume = False
me_torus_002.use_remesh_preserve_attributes = False
me_torus_002.use_mirror_vertex_groups = False
me_torus_002.update()
me_ch = bpy.data.meshes.new('ch')
me_ch.from_pydata([(-0.3, -0.3, -0.03336), (0.3, -0.3, -0.03336), (-0.3, 0.3, -0.03336), (0.3, 0.3, -0.03336), (-0.5, -2.0, -0.03336), (0.5, -2.0, -0.03336), (-0.5, 2.0, -0.03336), (0.5, 2.0, -0.03336), (-0.25, -6.0, -0.03336), (0.25, -6.0, -0.03336), (-0.25, 6.0, -0.03336), (0.25, 6.0, -0.03336), (-2.0, 0.5, -0.03336), (-2.0, -0.5, -0.03336), (2.0, 0.5, -0.03336), (2.0, -0.5, -0.03336), (-6.0, 0.25, -0.03336), (-6.0, -0.25, -0.03336), (6.0, 0.25, -0.03336), (6.0, -0.25, -0.03336), (-0.3, -0.3, 0.03258), (0.3, -0.3, 0.03258), (-0.3, 0.3, 0.03258), (0.3, 0.3, 0.03258), (-0.5, -2.0, 0.03258), (0.5, -2.0, 0.03258), (-0.5, 2.0, 0.03258), (0.5, 2.0, 0.03258), (-0.25, -6.0, 0.03258), (0.25, -6.0, 0.03258), (-0.25, 6.0, 0.03258), (0.25, 6.0, 0.03258), (-2.0, 0.5, 0.03258), (-2.0, -0.5, 0.03258), (2.0, 0.5, 0.03258), (2.0, -0.5, 0.03258), (-6.0, 0.25, 0.03258), (-6.0, -0.25, 0.03258), (6.0, 0.25, 0.03258), (6.0, -0.25, 0.03258)], [], [(0, 2, 3, 1), (2, 6, 7, 3), (1, 5, 4, 0), (6, 10, 11, 7), (5, 9, 8, 4), (3, 14, 15, 1), (0, 13, 12, 2), (14, 18, 19, 15), (13, 17, 16, 12), (20, 21, 23, 22), (22, 23, 27, 26), (21, 20, 24, 25), (26, 27, 31, 30), (25, 24, 28, 29), (23, 21, 35, 34), (20, 22, 32, 33), (34, 35, 39, 38), (33, 32, 36, 37)])
me_ch.polygons.foreach_set('use_smooth', [True] * 18)
me_ch.materials.append(None)
me_ch.materials.append(mat_crosshair1)
me_ch.use_remesh_preserve_volume = False
me_ch.use_remesh_preserve_attributes = False
me_ch.use_mirror_vertex_groups = False
me_ch.update()
me_ringbox = bpy.data.meshes.new('ringbox')
me_ringbox.from_pydata([(-1.0, -0.925, 0.9983), (1.0, -0.925, 0.9983), (-1.0, -0.925, -1.002), (1.0, -0.925, -1.002), (-1.1, -1.025, 1.098), (1.1, -1.025, 1.098), (-1.1, -1.025, -1.102), (1.1, -1.025, -1.102), (-1.0, 0.975, 0.9983), (1.0, 0.975, 0.9983), (-1.0, 0.975, -1.002), (1.0, 0.975, -1.002), (-1.1, 0.975, 1.098), (1.1, 0.975, 1.098), (-1.1, 0.975, -1.102), (1.1, 0.975, -1.102)], [], [(0, 1, 3, 2), (11, 15, 14, 10), (4, 12, 14, 6), (5, 13, 12, 4), (7, 15, 13, 5), (6, 14, 15, 7), (9, 13, 15, 11), (8, 12, 13, 9), (10, 14, 12, 8), (3, 11, 10, 2), (1, 9, 11, 3), (0, 8, 9, 1), (2, 10, 8, 0), (6, 7, 5, 4)])
me_ringbox.materials.append(mat_rb)
me_ringbox.use_remesh_preserve_volume = False
me_ringbox.use_remesh_preserve_attributes = False
me_ringbox.use_mirror_vertex_groups = False
me_ringbox.update()
me_cube = bpy.data.meshes.new('Cube')
me_cube.from_pydata([(-1.0, -1.0, -1.0), (-1.0, 1.0, -1.0), (1.0, 1.0, -1.0), (1.0, -1.0, -1.0), (-1.0, -1.0, 1.0), (-1.0, 1.0, 1.0), (1.0, 1.0, 1.0), (1.0, -1.0, 1.0), (-0.9, -0.9, 2.0), (-0.9, 0.9, 2.0), (0.9, 0.9, 2.0), (0.9, -0.9, 2.0)], [], [(4, 5, 1, 0), (5, 6, 2, 1), (6, 7, 3, 2), (7, 4, 0, 3), (0, 1, 2, 3), (4, 7, 11, 8), (11, 10, 9, 8), (7, 6, 10, 11), (6, 5, 9, 10), (5, 4, 8, 9)])
me_cube.use_remesh_preserve_volume = False
me_cube.use_remesh_preserve_attributes = False
me_cube.use_mirror_vertex_groups = False
me_cube.update()
me_ring4 = bpy.data.meshes.new('ring4')
me_ring4.from_pydata([(1.1, 0.0, 0.0), (1.071, 0.0, 0.07071), (1.0, 0.0, 0.1), (0.9293, 0.0, 0.07071), (0.9, 0.0, 1.225e-17), (0.9293, 0.0, -0.07071), (1.0, 0.0, -0.1), (1.071, 0.0, -0.07071), (1.046, 0.3399, 0.0), (1.018, 0.3309, 0.07071), (0.9511, 0.309, 0.1), (0.8838, 0.2872, 0.07071), (0.856, 0.2781, 1.225e-17), (0.8838, 0.2872, -0.07071), (0.9511, 0.309, -0.1), (1.018, 0.3309, -0.07071), (0.8899, 0.6466, 0.0), (0.8662, 0.6293, 0.07071), (0.809, 0.5878, 0.1), (0.7518, 0.5462, 0.07071), (0.7281, 0.529, 1.225e-17), (0.7518, 0.5462, -0.07071), (0.809, 0.5878, -0.1), (0.8662, 0.6293, -0.07071), (0.6466, 0.8899, 0.0), (0.6293, 0.8662, 0.07071), (0.5878, 0.809, 0.1), (0.5462, 0.7518, 0.07071), (0.529, 0.7281, 1.225e-17), (0.5462, 0.7518, -0.07071), (0.5878, 0.809, -0.1), (0.6293, 0.8662, -0.07071), (0.3399, 1.046, 0.0), (0.3309, 1.018, 0.07071), (0.309, 0.9511, 0.1), (0.2872, 0.8838, 0.07071), (0.2781, 0.856, 1.225e-17), (0.2872, 0.8838, -0.07071), (0.309, 0.9511, -0.1), (0.3309, 1.018, -0.07071), (5.96e-08, 1.1, 0.0), (5.96e-08, 1.071, 0.07071), (8.941e-08, 1.0, 0.1), (8.941e-08, 0.9293, 0.07071), (8.941e-08, 0.9, 1.225e-17), (8.941e-08, 0.9293, -0.07071), (8.941e-08, 1.0, -0.1), (5.96e-08, 1.071, -0.07071), (-0.3399, 1.046, 0.0), (-0.3309, 1.018, 0.07071), (-0.309, 0.9511, 0.1), (-0.2872, 0.8838, 0.07071), (-0.2781, 0.856, 1.225e-17), (-0.2872, 0.8838, -0.07071), (-0.309, 0.9511, -0.1), (-0.3309, 1.018, -0.07071), (-0.6466, 0.8899, 0.0), (-0.6293, 0.8662, 0.07071), (-0.5878, 0.809, 0.1), (-0.5462, 0.7518, 0.07071), (-0.529, 0.7281, 1.225e-17), (-0.5462, 0.7518, -0.07071), (-0.5878, 0.809, -0.1), (-0.6293, 0.8662, -0.07071), (-0.8899, 0.6466, 0.0), (-0.8662, 0.6293, 0.07071), (-0.809, 0.5878, 0.1), (-0.7518, 0.5462, 0.07071), (-0.7281, 0.529, 1.225e-17), (-0.7518, 0.5462, -0.07071), (-0.809, 0.5878, -0.1), (-0.8662, 0.6293, -0.07071), (-1.046, 0.3399, 0.0), (-1.018, 0.3309, 0.07071), (-0.9511, 0.309, 0.1), (-0.8838, 0.2872, 0.07071), (-0.856, 0.2781, 1.225e-17), (-0.8838, 0.2872, -0.07071), (-0.9511, 0.309, -0.1), (-1.018, 0.3309, -0.07071), (-1.1, 9.617e-08, 0.0), (-1.071, 9.36e-08, 0.07071), (-1.0, 8.742e-08, 0.1), (-0.9293, 8.124e-08, 0.07071), (-0.9, 7.868e-08, 1.225e-17), (-0.9293, 8.124e-08, -0.07071), (-1.0, 8.742e-08, -0.1), (-1.071, 9.36e-08, -0.07071), (-1.046, -0.3399, 0.0), (-1.018, -0.3309, 0.07071), (-0.9511, -0.309, 0.1), (-0.8838, -0.2872, 0.07071), (-0.856, -0.2781, 1.225e-17), (-0.8838, -0.2872, -0.07071), (-0.9511, -0.309, -0.1), (-1.018, -0.3309, -0.07071), (-0.8899, -0.6466, 0.0), (-0.8662, -0.6293, 0.07071), (-0.809, -0.5878, 0.1), (-0.7518, -0.5462, 0.07071), (-0.7281, -0.529, 1.225e-17), (-0.7518, -0.5462, -0.07071), (-0.809, -0.5878, -0.1), (-0.8662, -0.6293, -0.07071), (-0.6466, -0.8899, 0.0), (-0.6293, -0.8662, 0.07071), (-0.5878, -0.809, 0.1), (-0.5462, -0.7518, 0.07071), (-0.529, -0.7281, 1.225e-17), (-0.5462, -0.7518, -0.07071), (-0.5878, -0.809, -0.1), (-0.6293, -0.8662, -0.07071), (-0.3399, -1.046, 0.0), (-0.3309, -1.018, 0.07071), (-0.309, -0.9511, 0.1), (-0.2872, -0.8838, 0.07071), (-0.2781, -0.856, 1.225e-17), (-0.2872, -0.8838, -0.07071), (-0.309, -0.9511, -0.1), (-0.3309, -1.018, -0.07071), (5.96e-08, -1.1, 0.0), (5.96e-08, -1.071, 0.07071), (8.941e-08, -1.0, 0.1), (8.941e-08, -0.9293, 0.07071), (8.941e-08, -0.9, 1.225e-17), (8.941e-08, -0.9293, -0.07071), (8.941e-08, -1.0, -0.1), (5.96e-08, -1.071, -0.07071), (0.3399, -1.046, 0.0), (0.3309, -1.018, 0.07071), (0.309, -0.9511, 0.1), (0.2872, -0.8838, 0.07071), (0.2781, -0.856, 1.225e-17), (0.2872, -0.8838, -0.07071), (0.309, -0.9511, -0.1), (0.3309, -1.018, -0.07071), (0.6466, -0.8899, 0.0), (0.6293, -0.8662, 0.07071), (0.5878, -0.809, 0.1), (0.5462, -0.7518, 0.07071), (0.529, -0.7281, 1.225e-17), (0.5462, -0.7518, -0.07071), (0.5878, -0.809, -0.1), (0.6293, -0.8662, -0.07071), (0.8899, -0.6466, 0.0), (0.8662, -0.6293, 0.07071), (0.809, -0.5878, 0.1), (0.7518, -0.5462, 0.07071), (0.7281, -0.529, 1.225e-17), (0.7518, -0.5462, -0.07071), (0.809, -0.5878, -0.1), (0.8662, -0.6293, -0.07071), (1.046, -0.3399, 0.0), (1.018, -0.3309, 0.07071), (0.9511, -0.309, 0.1), (0.8838, -0.2872, 0.07071), (0.856, -0.2781, 1.225e-17), (0.8838, -0.2872, -0.07071), (0.9511, -0.309, -0.1), (1.018, -0.3309, -0.07071)], [], [(0, 8, 9, 1), (1, 9, 10, 2), (2, 10, 11, 3), (3, 11, 12, 4), (4, 12, 13, 5), (5, 13, 14, 6), (6, 14, 15, 7), (0, 7, 15, 8), (8, 16, 17, 9), (9, 17, 18, 10), (10, 18, 19, 11), (11, 19, 20, 12), (12, 20, 21, 13), (13, 21, 22, 14), (14, 22, 23, 15), (15, 23, 16, 8), (16, 24, 25, 17), (17, 25, 26, 18), (18, 26, 27, 19), (19, 27, 28, 20), (20, 28, 29, 21), (21, 29, 30, 22), (22, 30, 31, 23), (23, 31, 24, 16), (24, 32, 33, 25), (25, 33, 34, 26), (26, 34, 35, 27), (27, 35, 36, 28), (28, 36, 37, 29), (29, 37, 38, 30), (30, 38, 39, 31), (31, 39, 32, 24), (32, 40, 41, 33), (33, 41, 42, 34), (34, 42, 43, 35), (35, 43, 44, 36), (36, 44, 45, 37), (37, 45, 46, 38), (38, 46, 47, 39), (39, 47, 40, 32), (40, 48, 49, 41), (41, 49, 50, 42), (42, 50, 51, 43), (43, 51, 52, 44), (44, 52, 53, 45), (45, 53, 54, 46), (46, 54, 55, 47), (47, 55, 48, 40), (48, 56, 57, 49), (49, 57, 58, 50), (50, 58, 59, 51), (51, 59, 60, 52), (52, 60, 61, 53), (53, 61, 62, 54), (54, 62, 63, 55), (55, 63, 56, 48), (56, 64, 65, 57), (57, 65, 66, 58), (58, 66, 67, 59), (59, 67, 68, 60), (60, 68, 69, 61), (61, 69, 70, 62), (62, 70, 71, 63), (63, 71, 64, 56), (64, 72, 73, 65), (65, 73, 74, 66), (66, 74, 75, 67), (67, 75, 76, 68), (68, 76, 77, 69), (69, 77, 78, 70), (70, 78, 79, 71), (71, 79, 72, 64), (72, 80, 81, 73), (73, 81, 82, 74), (74, 82, 83, 75), (75, 83, 84, 76), (76, 84, 85, 77), (77, 85, 86, 78), (78, 86, 87, 79), (79, 87, 80, 72), (80, 88, 89, 81), (81, 89, 90, 82), (82, 90, 91, 83), (83, 91, 92, 84), (84, 92, 93, 85), (85, 93, 94, 86), (86, 94, 95, 87), (87, 95, 88, 80), (88, 96, 97, 89), (89, 97, 98, 90), (90, 98, 99, 91), (91, 99, 100, 92), (92, 100, 101, 93), (93, 101, 102, 94), (94, 102, 103, 95), (95, 103, 96, 88), (96, 104, 105, 97), (97, 105, 106, 98), (98, 106, 107, 99), (99, 107, 108, 100), (100, 108, 109, 101), (101, 109, 110, 102), (102, 110, 111, 103), (103, 111, 104, 96), (104, 112, 113, 105), (105, 113, 114, 106), (106, 114, 115, 107), (107, 115, 116, 108), (108, 116, 117, 109), (109, 117, 118, 110), (110, 118, 119, 111), (111, 119, 112, 104), (112, 120, 121, 113), (113, 121, 122, 114), (114, 122, 123, 115), (115, 123, 124, 116), (116, 124, 125, 117), (117, 125, 126, 118), (118, 126, 127, 119), (119, 127, 120, 112), (120, 128, 129, 121), (121, 129, 130, 122), (122, 130, 131, 123), (123, 131, 132, 124), (124, 132, 133, 125), (125, 133, 134, 126), (126, 134, 135, 127), (127, 135, 128, 120), (128, 136, 137, 129), (129, 137, 138, 130), (130, 138, 139, 131), (131, 139, 140, 132), (132, 140, 141, 133), (133, 141, 142, 134), (134, 142, 143, 135), (135, 143, 136, 128), (136, 144, 145, 137), (137, 145, 146, 138), (138, 146, 147, 139), (139, 147, 148, 140), (140, 148, 149, 141), (141, 149, 150, 142), (142, 150, 151, 143), (143, 151, 144, 136), (144, 152, 153, 145), (145, 153, 154, 146), (146, 154, 155, 147), (147, 155, 156, 148), (148, 156, 157, 149), (149, 157, 158, 150), (150, 158, 159, 151), (151, 159, 152, 144), (152, 0, 1, 153), (153, 1, 2, 154), (154, 2, 3, 155), (155, 3, 4, 156), (156, 4, 5, 157), (157, 5, 6, 158), (158, 6, 7, 159), (159, 7, 0, 152)])
me_ring4.polygons.foreach_set('use_smooth', [True] * 160)
me_ring4.polygons.foreach_set('material_index', [1, 1, 1, 1, 1, 1, 1, 1, 0, 0, 0, 0, 0, 0, 0, 0, 0, 0, 0, 0, 0, 0, 0, 0, 0, 0, 0, 0, 0, 0, 0, 0, 1, 1, 1, 1, 1, 1, 1, 1, 1, 1, 1, 1, 1, 1, 1, 1, 0, 0, 0, 0, 0, 0, 0, 0, 0, 0, 0, 0, 0, 0, 0, 0, 0, 0, 0, 0, 0, 0, 0, 0, 1, 1, 1, 1, 1, 1, 1, 1, 1, 1, 1, 1, 1, 1, 1, 1, 0, 0, 0, 0, 0, 0, 0, 0, 0, 0, 0, 0, 0, 0, 0, 0, 0, 0, 0, 0, 0, 0, 0, 0, 1, 1, 1, 1, 1, 1, 1, 1, 1, 1, 1, 1, 1, 1, 1, 1, 0, 0, 0, 0, 0, 0, 0, 0, 0, 0, 0, 0, 0, 0, 0, 0, 0, 0, 0, 0, 0, 0, 0, 0, 1, 1, 1, 1, 1, 1, 1, 1])
me_ring4.materials.append(mat_blankring)
me_ring4.materials.append(mat_blankring2)
me_ring4.use_remesh_preserve_volume = False
me_ring4.use_remesh_preserve_attributes = False
me_ring4.use_mirror_vertex_groups = False
me_ring4.update()
me_circle = bpy.data.meshes.new('Circle')
me_circle.from_pydata([(0.0, 1.0, 0.0), (-0.09802, 0.9952, 0.0), (-0.1951, 0.9808, 0.0), (-0.2903, 0.9569, 0.0), (-0.3827, 0.9239, 0.0), (-0.4714, 0.8819, 0.0), (-0.5556, 0.8315, 0.0), (-0.6344, 0.773, 0.0), (-0.7071, 0.7071, 0.0), (-0.773, 0.6344, 0.0), (-0.8315, 0.5556, 0.0), (-0.8819, 0.4714, 0.0), (-0.9239, 0.3827, 0.0), (-0.9569, 0.2903, 0.0), (-0.9808, 0.1951, 0.0), (-0.9952, 0.09802, 0.0), (-1.0, -1.629e-07, 0.0), (-0.9952, -0.09802, 0.0), (-0.9808, -0.1951, 0.0), (-0.9569, -0.2903, 0.0), (-0.9239, -0.3827, 0.0), (-0.8819, -0.4714, 0.0), (-0.8315, -0.5556, 0.0), (-0.773, -0.6344, 0.0), (-0.7071, -0.7071, 0.0), (-0.6344, -0.773, 0.0), (-0.5556, -0.8315, 0.0), (-0.4714, -0.8819, 0.0), (-0.3827, -0.9239, 0.0), (-0.2903, -0.9569, 0.0), (-0.1951, -0.9808, 0.0), (-0.09802, -0.9952, 0.0), (8.027e-07, -1.0, 0.0), (0.09802, -0.9952, 0.0), (0.1951, -0.9808, 0.0), (0.2903, -0.9569, 0.0), (0.3827, -0.9239, 0.0), (0.4714, -0.8819, 0.0), (0.5556, -0.8315, 0.0), (0.6344, -0.773, 0.0), (0.7071, -0.7071, 0.0), (0.773, -0.6344, 0.0), (0.8315, -0.5556, 0.0), (0.8819, -0.4714, 0.0), (0.9239, -0.3827, 0.0), (0.9569, -0.2903, 0.0), (0.9808, -0.1951, 0.0), (0.9952, -0.09802, 0.0), (1.0, -4.649e-07, 0.0), (0.9952, 0.09802, 0.0), (0.9808, 0.1951, 0.0), (0.9569, 0.2903, 0.0), (0.9239, 0.3827, 0.0), (0.8819, 0.4714, 0.0), (0.8315, 0.5556, 0.0), (0.773, 0.6344, 0.0), (0.7071, 0.7071, 0.0), (0.6344, 0.773, 0.0), (0.5556, 0.8315, 0.0), (0.4714, 0.8819, 0.0), (0.3827, 0.9239, 0.0), (0.2903, 0.9569, 0.0), (0.1951, 0.9808, 0.0), (0.09802, 0.9952, 0.0), (5.956e-08, 0.9, 0.0), (-0.08822, 0.8957, 0.0), (-0.1756, 0.8827, 0.0), (-0.2613, 0.8612, 0.0), (-0.3444, 0.8315, 0.0), (-0.4243, 0.7937, 0.0), (-0.5, 0.7483, 0.0), (-0.571, 0.6957, 0.0), (-0.6364, 0.6364, 0.0), (-0.6957, 0.571, 0.0), (-0.7483, 0.5, 0.0), (-0.7937, 0.4243, 0.0), (-0.8315, 0.3444, 0.0), (-0.8612, 0.2613, 0.0), (-0.8827, 0.1756, 0.0), (-0.8957, 0.08822, 0.0), (-0.9, -1.721e-07, 0.0), (-0.8957, -0.08822, 0.0), (-0.8827, -0.1756, 0.0), (-0.8612, -0.2613, 0.0), (-0.8315, -0.3444, 0.0), (-0.7937, -0.4243, 0.0), (-0.7483, -0.5, 0.0), (-0.6957, -0.571, 0.0), (-0.6364, -0.6364, 0.0), (-0.571, -0.6957, 0.0), (-0.5, -0.7483, 0.0), (-0.4243, -0.7937, 0.0), (-0.3444, -0.8315, 0.0), (-0.2613, -0.8612, 0.0), (-0.1756, -0.8827, 0.0), (-0.08821, -0.8957, 0.0), (7.82e-07, -0.9, 0.0), (0.08822, -0.8957, 0.0), (0.1756, -0.8827, 0.0), (0.2613, -0.8612, 0.0), (0.3444, -0.8315, 0.0), (0.4243, -0.7937, 0.0), (0.5, -0.7483, 0.0), (0.571, -0.6957, 0.0), (0.6364, -0.6364, 0.0), (0.6957, -0.571, 0.0), (0.7483, -0.5, 0.0), (0.7937, -0.4243, 0.0), (0.8315, -0.3444, 0.0), (0.8612, -0.2613, 0.0), (0.8827, -0.1756, 0.0), (0.8957, -0.08822, 0.0), (0.9, -4.438e-07, 0.0), (0.8957, 0.08821, 0.0), (0.8827, 0.1756, 0.0), (0.8612, 0.2613, 0.0), (0.8315, 0.3444, 0.0), (0.7937, 0.4243, 0.0), (0.7483, 0.5, 0.0), (0.6957, 0.571, 0.0), (0.6364, 0.6364, 0.0), (0.571, 0.6957, 0.0), (0.5, 0.7483, 0.0), (0.4243, 0.7937, 0.0), (0.3444, 0.8315, 0.0), (0.2613, 0.8612, 0.0), (0.1756, 0.8827, 0.0), (0.08822, 0.8957, 0.0)], [], [(1, 2, 66, 65), (38, 39, 103, 102), (53, 54, 118, 117), (16, 17, 81, 80), (31, 32, 96, 95), (9, 10, 74, 73), (46, 47, 111, 110), (61, 62, 126, 125), (24, 25, 89, 88), (2, 3, 67, 66), (39, 40, 104, 103), (54, 55, 119, 118), (17, 18, 82, 81), (32, 33, 97, 96), (10, 11, 75, 74), (47, 48, 112, 111), (62, 63, 127, 126), (25, 26, 90, 89), (3, 4, 68, 67), (40, 41, 105, 104), (55, 56, 120, 119), (18, 19, 83, 82), (33, 34, 98, 97), (11, 12, 76, 75), (48, 49, 113, 112), (63, 0, 64, 127), (26, 27, 91, 90), (4, 5, 69, 68), (41, 42, 106, 105), (56, 57, 121, 120), (19, 20, 84, 83), (34, 35, 99, 98), (49, 50, 114, 113), (12, 13, 77, 76), (27, 28, 92, 91), (42, 43, 107, 106), (5, 6, 70, 69), (57, 58, 122, 121), (20, 21, 85, 84), (35, 36, 100, 99), (13, 14, 78, 77), (50, 51, 115, 114), (28, 29, 93, 92), (6, 7, 71, 70), (43, 44, 108, 107), (58, 59, 123, 122), (21, 22, 86, 85), (36, 37, 101, 100), (14, 15, 79, 78), (51, 52, 116, 115), (29, 30, 94, 93), (7, 8, 72, 71), (44, 45, 109, 108), (59, 60, 124, 123), (22, 23, 87, 86), (0, 1, 65, 64), (37, 38, 102, 101), (52, 53, 117, 116), (15, 16, 80, 79), (30, 31, 95, 94), (8, 9, 73, 72), (45, 46, 110, 109), (60, 61, 125, 124), (23, 24, 88, 87)])
me_circle.materials.append(mat_circle)
me_circle.use_remesh_preserve_volume = False
me_circle.use_remesh_preserve_attributes = False
me_circle.use_mirror_vertex_groups = False
me_circle.update()

# ---- curves / text
txt_text_002 = bpy.data.curves.new('Text.002', 'FONT')
txt_text_002.dimensions = '2D'
txt_text_002.body = 'exit'
txt_text_002.materials.append(mat_textcolor)
txt_text_002.use_path_clamp = True
txt_text_002.bevel_resolution = 0
txt_text_001 = bpy.data.curves.new('Text.001', 'FONT')
txt_text_001.dimensions = '2D'
txt_text_001.body = 'restart'
txt_text_001.materials.append(mat_textcolor)
txt_text_001.use_path_clamp = True
txt_text_001.bevel_resolution = 0
txt_text_001.extrude = 0.032

# ---- objects
ob_ring1 = bpy.data.objects.new('ring1', me_torus)
ob_lamp = bpy.data.objects.new('Lamp', light_lamp)
ob_camera = bpy.data.objects.new('Camera', cam_camera)
ob_ring2 = bpy.data.objects.new('ring2', me_torus_001)
ob_ring3 = bpy.data.objects.new('ring3', me_torus_002)
ob_crosshair = bpy.data.objects.new('crosshair', me_ch)
ob_ringbox = bpy.data.objects.new('ringbox', me_ringbox)
ob_cube = bpy.data.objects.new('Cube', me_cube)
ob_ring4 = bpy.data.objects.new('ring4', me_ring4)
ob_text_001 = bpy.data.objects.new('Text.001', txt_text_002)
ob_text = bpy.data.objects.new('Text', txt_text_001)
ob_camera_001 = bpy.data.objects.new('Camera.001', cam_test_cam)
ob_circle = bpy.data.objects.new('Circle', me_circle)

# ---- transforms, parenting, visibility, modifiers, constraints
ob_ring1.location = (0.0, 0.0, 0.0)
ob_ring1.lineart.crease_threshold = 0.0
ob_lamp.location = (4.076, 1.005, 5.904)
ob_lamp.rotation_euler = (0.6503, 0.05522, 1.866)
ob_lamp.lock_rotations_4d = False
ob_lamp.empty_display_type = 'ARROWS'
ob_lamp.color = (0.0, 0.0, 0.0, 0.0)
ob_lamp.lineart.crease_threshold = 0.0
ob_camera.location = (7.481, -6.508, 5.344)
ob_camera.rotation_euler = (1.109, 0.01082, 0.8149)
ob_camera.lock_rotations_4d = False
ob_camera.empty_display_type = 'ARROWS'
ob_camera.color = (0.0, 0.0, 0.0, 0.0)
ob_camera.display_type = 'WIRE'
ob_camera.lineart.crease_threshold = 0.0
ob_ring2.location = (0.0, 0.0, 0.0)
ob_ring2.lineart.crease_threshold = 0.0
ob_ring3.location = (0.0, 0.0, 0.0)
ob_ring3.lineart.crease_threshold = 0.0
ob_crosshair.location = (0.0, 0.0, 0.0)
ob_crosshair.scale = (0.1541, 0.1541, 0.1541)
ob_crosshair.lineart.crease_threshold = 0.0
ob_ringbox.location = (0.0, 0.0, 0.0)
ob_ringbox.lineart.crease_threshold = 0.0
ob_cube.location = (0.0, 0.0, 0.0)
ob_cube.scale = (1.0, 1.0, 0.1)
ob_cube.lineart.crease_threshold = 0.0
ob_ring4.location = (0.0, 0.0, 0.0)
ob_ring4.lineart.crease_threshold = 0.0
ob_text_001.location = (-0.4, -0.1304, 0.0)
ob_text_001.scale = (0.58, 0.58, 0.58)
ob_text_001.lineart.crease_threshold = 0.0
ob_text.location = (2.954, -0.1274, 0.0)
ob_text.scale = (0.5798, 0.5798, 0.5798)
ob_text.lineart.crease_threshold = 0.0
ob_camera_001.location = (0.0, 0.0, 3.161)
ob_camera_001.lineart.crease_threshold = 0.0
ob_circle.location = (-0.01639, 0.04521, 0.0)
ob_circle.scale = (1.26, 1.26, 1.26)
ob_circle.lineart.crease_threshold = 0.0

# ---- collection membership
col_collection_1.objects.link(ob_ring1)
col_collection_1.objects.link(ob_lamp)
col_collection_1.objects.link(ob_camera)
col_collection_2.objects.link(ob_ring2)
col_collection_3.objects.link(ob_ring3)
col_collection_4.objects.link(ob_crosshair)
col_collection_5.objects.link(ob_ringbox)
col_collection_6.objects.link(ob_cube)
col_collection_11.objects.link(ob_ring4)
col_collection_12.objects.link(ob_text_001)
col_collection_12.objects.link(ob_text)
col_collection_12.objects.link(ob_camera_001)
col_collection_12.objects.link(ob_circle)

# ---- scene / render settings (as saved in the file)
scene.camera = ob_camera_001
scene.frame_start = 1; scene.frame_end = 250; scene.frame_set(1)
scene.render.engine = 'BLENDER_EEVEE_NEXT'
scene.render.image_settings.color_depth = '16'
scene.render.resolution_x = 100
scene.render.resolution_y = 100
scene.render.dither_intensity = 0.0
scene.render.film_transparent = True
scene.cycles.use_denoising = False
scene.cycles.samples = 10
scene.cycles.sampling_pattern = 'TABULATED_SOBOL'
scene.cycles.light_sampling_threshold = 0.0
scene.cycles.use_adaptive_sampling = False
scene.cycles.use_light_tree = False
scene.cycles.blur_glossy = 0.0
scene.cycles.volume_bounces = 1
scene.cycles.pixel_filter_type = 'GAUSSIAN'
scene.cycles.sample_clamp_indirect = 0.0
scene.view_settings.view_transform = 'Standard'
bpy.context.view_layer.update()
